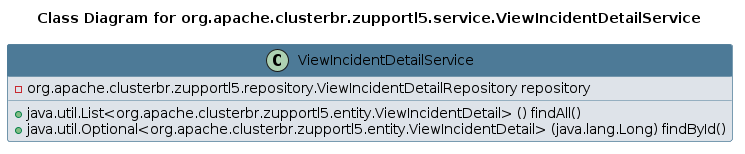

The diagram above was rendered by PlantUML. Its source (embedded in the PNG):
@startuml 
skinparam class { 
 BackgroundColor #DEE3E9 
 ArrowColor #4D7A97 
 BorderColor #4D7A97 
}
left to right direction 
title Class Diagram for org.apache.clusterbr.zupportl5.service.ViewIncidentDetailService
skinparam titleBackgroundColor White
skinparam classHeaderBackgroundColor #4D7A97 
skinparam stereotypeCBackgroundColor #F8981D 

class ViewIncidentDetailService {
 - org.apache.clusterbr.zupportl5.repository.ViewIncidentDetailRepository repository
 + java.util.List<org.apache.clusterbr.zupportl5.entity.ViewIncidentDetail> () findAll()
 + java.util.Optional<org.apache.clusterbr.zupportl5.entity.ViewIncidentDetail> (java.lang.Long) findById()
}
@enduml